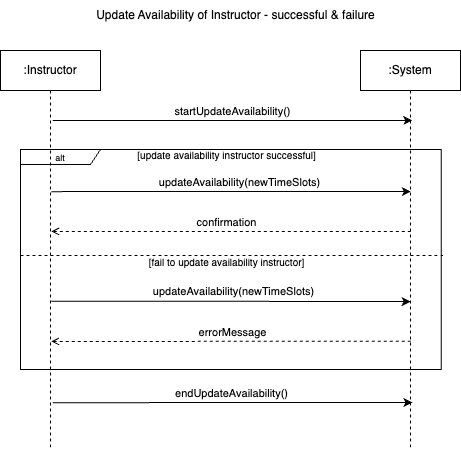

The diagram above was exported from draw.io. Its source (the exported page's mxGraphModel, read from the mxfile embedded in the PNG):
<mxGraphModel dx="1427" dy="730" grid="1" gridSize="10" guides="1" tooltips="1" connect="1" arrows="1" fold="1" page="1" pageScale="1" pageWidth="1100" pageHeight="850" math="0" shadow="0">
  <root>
    <mxCell id="0" />
    <mxCell id="1" parent="0" />
    <mxCell id="2" style="edgeStyle=elbowEdgeStyle;rounded=0;orthogonalLoop=1;jettySize=auto;html=1;elbow=vertical;curved=0;" edge="1" parent="1">
      <mxGeometry relative="1" as="geometry">
        <mxPoint x="690.6949999999999" y="221.125" as="sourcePoint" />
        <mxPoint x="1050.32" y="221.00230769230762" as="targetPoint" />
      </mxGeometry>
    </mxCell>
    <mxCell id="3" value="updateAvailability(newTimeSlots)" style="edgeLabel;html=1;align=center;verticalAlign=middle;resizable=0;points=[];" connectable="0" vertex="1" parent="2">
      <mxGeometry x="-0.1993" y="3" relative="1" as="geometry">
        <mxPoint x="44" y="-7" as="offset" />
      </mxGeometry>
    </mxCell>
    <mxCell id="4" style="edgeStyle=elbowEdgeStyle;rounded=0;orthogonalLoop=1;jettySize=auto;html=1;elbow=vertical;curved=0;endArrow=open;endFill=0;dashed=1;" edge="1" parent="1">
      <mxGeometry relative="1" as="geometry">
        <mxPoint x="1050.32" y="260.9971428571429" as="sourcePoint" />
        <mxPoint x="690.6949999999999" y="261.125" as="targetPoint" />
      </mxGeometry>
    </mxCell>
    <mxCell id="5" value="confirmation" style="edgeLabel;html=1;align=center;verticalAlign=middle;resizable=0;points=[];" connectable="0" vertex="1" parent="4">
      <mxGeometry x="-0.0727" y="-2" relative="1" as="geometry">
        <mxPoint x="-18" y="-8" as="offset" />
      </mxGeometry>
    </mxCell>
    <mxCell id="6" style="edgeStyle=elbowEdgeStyle;rounded=0;orthogonalLoop=1;jettySize=auto;html=1;elbow=vertical;curved=0;entryX=1.004;entryY=0.616;entryDx=0;entryDy=0;entryPerimeter=0;endArrow=none;endFill=0;dashed=1;" edge="1" parent="1">
      <mxGeometry relative="1" as="geometry">
        <mxPoint x="659.9971794871794" y="285" as="sourcePoint" />
        <mxPoint x="1082.50328" y="285.9599999999999" as="targetPoint" />
        <Array as="points">
          <mxPoint x="1040" y="285" />
        </Array>
      </mxGeometry>
    </mxCell>
    <mxCell id="7" value="&lt;font style=&quot;font-size: 9px;&quot;&gt;alt&lt;/font&gt;" style="shape=umlFrame;whiteSpace=wrap;html=1;pointerEvents=0;width=80;height=15;" vertex="1" parent="1">
      <mxGeometry x="660" y="179" width="420.82" height="220" as="geometry" />
    </mxCell>
    <mxCell id="8" value="&lt;font style=&quot;font-size: 10px;&quot;&gt;[update availability instructor successful]&lt;/font&gt;" style="text;html=1;align=center;verticalAlign=middle;resizable=0;points=[];autosize=1;strokeColor=none;fillColor=none;" vertex="1" parent="1">
      <mxGeometry x="765.8199999999999" y="170" width="200" height="30" as="geometry" />
    </mxCell>
    <mxCell id="9" value="&lt;font style=&quot;font-size: 10px;&quot;&gt;[fail to update availability instructor]&lt;/font&gt;" style="text;html=1;align=center;verticalAlign=middle;resizable=0;points=[];autosize=1;strokeColor=none;fillColor=none;" vertex="1" parent="1">
      <mxGeometry x="775.8199999999999" y="277" width="180" height="30" as="geometry" />
    </mxCell>
    <mxCell id="10" style="edgeStyle=elbowEdgeStyle;rounded=0;orthogonalLoop=1;jettySize=auto;html=1;elbow=vertical;curved=0;" edge="1" parent="1">
      <mxGeometry relative="1" as="geometry">
        <mxPoint x="690.66" y="330.69000000000005" as="sourcePoint" />
        <mxPoint x="1050.1599999999999" y="330.6923076923076" as="targetPoint" />
      </mxGeometry>
    </mxCell>
    <mxCell id="11" value="&lt;span style=&quot;color: rgba(0, 0, 0, 0); font-family: monospace; font-size: 0px; text-align: start; background-color: rgb(251, 251, 251);&quot;&gt;%3CmxGraphModel%3E%3Croot%3E%3CmxCell%20id%3D%220%22%2F%3E%3CmxCell%20id%3D%221%22%20parent%3D%220%22%2F%3E%3CmxCell%20id%3D%222%22%20value%3D%22updateAvailability(newTimeSlots)%22%20style%3D%22edgeLabel%3Bhtml%3D1%3Balign%3Dcenter%3BverticalAlign%3Dmiddle%3Bresizable%3D0%3Bpoints%3D%5B%5D%3B%22%20connectable%3D%220%22%20vertex%3D%221%22%20parent%3D%221%22%3E%3CmxGeometry%20x%3D%22315.9866666666667%22%20y%3D%22441.33333333333337%22%20as%3D%22geometry%22%2F%3E%3C%2FmxCell%3E%3C%2Froot%3E%3C%2FmxGraphModel%3E&lt;/span&gt;" style="edgeLabel;html=1;align=center;verticalAlign=middle;resizable=0;points=[];" connectable="0" vertex="1" parent="10">
      <mxGeometry x="-0.1993" y="3" relative="1" as="geometry">
        <mxPoint x="44" y="-7" as="offset" />
      </mxGeometry>
    </mxCell>
    <mxCell id="12" style="edgeStyle=elbowEdgeStyle;rounded=0;orthogonalLoop=1;jettySize=auto;html=1;elbow=vertical;curved=0;endArrow=open;endFill=0;dashed=1;" edge="1" parent="1">
      <mxGeometry relative="1" as="geometry">
        <mxPoint x="1050.1599999999999" y="370.6871428571428" as="sourcePoint" />
        <mxPoint x="690.66" y="370.69000000000005" as="targetPoint" />
      </mxGeometry>
    </mxCell>
    <mxCell id="13" value="errorMessage" style="edgeLabel;html=1;align=center;verticalAlign=middle;resizable=0;points=[];" connectable="0" vertex="1" parent="12">
      <mxGeometry x="-0.0727" y="-2" relative="1" as="geometry">
        <mxPoint x="-12" y="-8" as="offset" />
      </mxGeometry>
    </mxCell>
    <mxCell id="14" value="updateAvailability(newTimeSlots)" style="edgeLabel;html=1;align=center;verticalAlign=middle;resizable=0;points=[];" connectable="0" vertex="1" parent="1">
      <mxGeometry x="872.0866666666667" y="320.00333333333333" as="geometry" />
    </mxCell>
    <mxCell id="15" value=":Instructor" style="shape=umlLifeline;perimeter=lifelinePerimeter;whiteSpace=wrap;html=1;container=0;dropTarget=0;collapsible=0;recursiveResize=0;outlineConnect=0;portConstraint=eastwest;newEdgeStyle={&quot;edgeStyle&quot;:&quot;elbowEdgeStyle&quot;,&quot;elbow&quot;:&quot;vertical&quot;,&quot;curved&quot;:0,&quot;rounded&quot;:0};" vertex="1" parent="1">
      <mxGeometry x="640" y="80" width="100" height="400" as="geometry" />
    </mxCell>
    <mxCell id="16" value=":System" style="shape=umlLifeline;perimeter=lifelinePerimeter;whiteSpace=wrap;html=1;container=0;dropTarget=0;collapsible=0;recursiveResize=0;outlineConnect=0;portConstraint=eastwest;newEdgeStyle={&quot;edgeStyle&quot;:&quot;elbowEdgeStyle&quot;,&quot;elbow&quot;:&quot;vertical&quot;,&quot;curved&quot;:0,&quot;rounded&quot;:0};" vertex="1" parent="1">
      <mxGeometry x="1000" y="80" width="100" height="400" as="geometry" />
    </mxCell>
    <mxCell id="17" style="edgeStyle=elbowEdgeStyle;rounded=0;orthogonalLoop=1;jettySize=auto;html=1;elbow=vertical;curved=0;" edge="1" parent="1">
      <mxGeometry relative="1" as="geometry">
        <mxPoint x="692.34" y="150" as="sourcePoint" />
        <mxPoint x="1051.8400000000001" y="150" as="targetPoint" />
      </mxGeometry>
    </mxCell>
    <mxCell id="18" value="startUpdateAvailability()" style="edgeLabel;html=1;align=center;verticalAlign=middle;resizable=0;points=[];" connectable="0" vertex="1" parent="17">
      <mxGeometry x="-0.086" y="3" relative="1" as="geometry">
        <mxPoint x="15" y="-7" as="offset" />
      </mxGeometry>
    </mxCell>
    <mxCell id="19" style="edgeStyle=elbowEdgeStyle;rounded=0;orthogonalLoop=1;jettySize=auto;html=1;elbow=vertical;curved=0;" edge="1" parent="1">
      <mxGeometry relative="1" as="geometry">
        <mxPoint x="692.275" y="432.175" as="sourcePoint" />
        <mxPoint x="1051.8999999999999" y="432.0471428571429" as="targetPoint" />
      </mxGeometry>
    </mxCell>
    <mxCell id="20" value="endUpdateAvailability()" style="edgeLabel;html=1;align=center;verticalAlign=middle;resizable=0;points=[];" connectable="0" vertex="1" parent="19">
      <mxGeometry x="0.4466" y="2" relative="1" as="geometry">
        <mxPoint x="-82" y="-8" as="offset" />
      </mxGeometry>
    </mxCell>
    <mxCell id="21" value="Update Availability of Instructor - successful &amp;amp; failure" style="text;html=1;align=center;verticalAlign=middle;resizable=0;points=[];autosize=1;strokeColor=none;fillColor=none;" vertex="1" parent="1">
      <mxGeometry x="725" y="30" width="300" height="30" as="geometry" />
    </mxCell>
  </root>
</mxGraphModel>